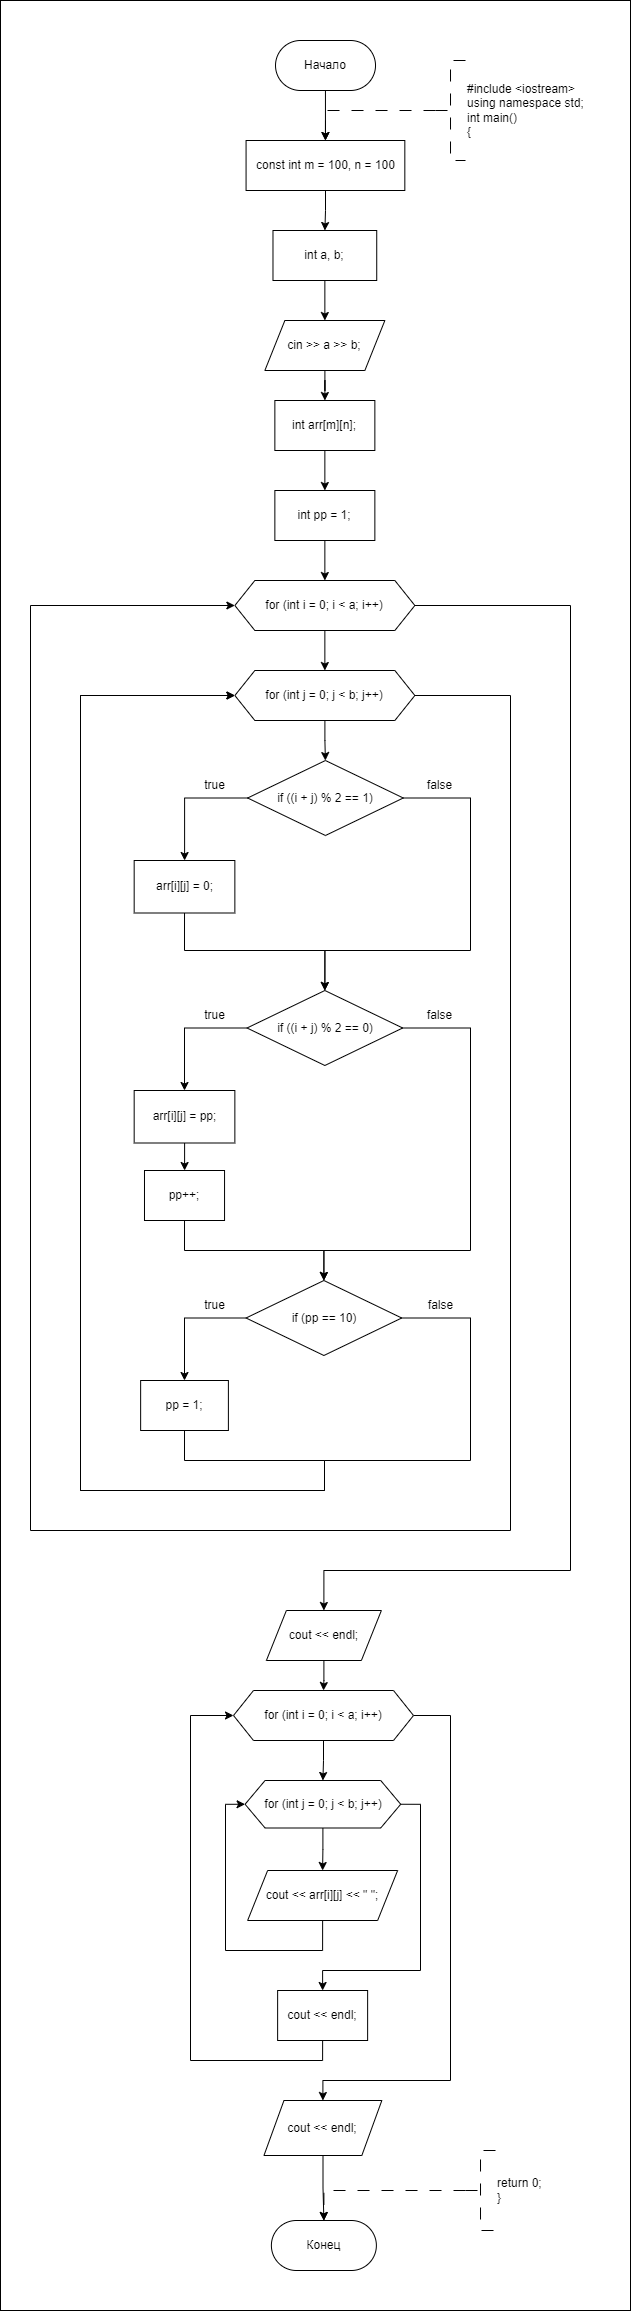

The diagram above was exported from draw.io. Its source (the exported page's mxGraphModel, read from the mxfile embedded in the PNG):
<mxGraphModel dx="1682" dy="1115" grid="1" gridSize="10" guides="1" tooltips="1" connect="1" arrows="1" fold="1" page="1" pageScale="1" pageWidth="827" pageHeight="1169" math="0" shadow="0">
  <root>
    <mxCell id="WIyWlLk6GJQsqaUBKTNV-0" />
    <mxCell id="WIyWlLk6GJQsqaUBKTNV-1" parent="WIyWlLk6GJQsqaUBKTNV-0" />
    <mxCell id="HVGlthCQRGP7aR8pXnzb-81" value="" style="rounded=0;whiteSpace=wrap;html=1;" vertex="1" parent="WIyWlLk6GJQsqaUBKTNV-1">
      <mxGeometry x="30" y="160" width="630" height="2310" as="geometry" />
    </mxCell>
    <mxCell id="HVGlthCQRGP7aR8pXnzb-1" value="" style="edgeStyle=orthogonalEdgeStyle;rounded=0;orthogonalLoop=1;jettySize=auto;html=1;entryX=0.5;entryY=0;entryDx=0;entryDy=0;" edge="1" parent="WIyWlLk6GJQsqaUBKTNV-1" source="HVGlthCQRGP7aR8pXnzb-2" target="HVGlthCQRGP7aR8pXnzb-6">
      <mxGeometry relative="1" as="geometry">
        <mxPoint x="354.40999999999997" y="300" as="targetPoint" />
      </mxGeometry>
    </mxCell>
    <mxCell id="HVGlthCQRGP7aR8pXnzb-2" value="Начало" style="rounded=1;whiteSpace=wrap;html=1;arcSize=50;" vertex="1" parent="WIyWlLk6GJQsqaUBKTNV-1">
      <mxGeometry x="305.01" y="200" width="100" height="50" as="geometry" />
    </mxCell>
    <mxCell id="HVGlthCQRGP7aR8pXnzb-3" value="" style="edgeStyle=orthogonalEdgeStyle;rounded=0;orthogonalLoop=1;jettySize=auto;html=1;strokeWidth=1;dashed=1;dashPattern=12 12;entryX=0.5;entryY=0;entryDx=0;entryDy=0;" edge="1" parent="WIyWlLk6GJQsqaUBKTNV-1" source="HVGlthCQRGP7aR8pXnzb-4" target="HVGlthCQRGP7aR8pXnzb-6">
      <mxGeometry relative="1" as="geometry">
        <Array as="points">
          <mxPoint x="355.01" y="270" />
        </Array>
        <mxPoint x="355.03857142857134" y="300" as="targetPoint" />
      </mxGeometry>
    </mxCell>
    <mxCell id="HVGlthCQRGP7aR8pXnzb-4" value="#include &amp;lt;iostream&amp;gt;&lt;br&gt;using namespace std;&lt;br&gt;int main()&lt;br&gt;{" style="strokeWidth=1;html=1;shape=mxgraph.flowchart.annotation_2;align=left;labelPosition=right;pointerEvents=1;dashed=1;dashPattern=12 12;" vertex="1" parent="WIyWlLk6GJQsqaUBKTNV-1">
      <mxGeometry x="465.01" y="220" width="30" height="100" as="geometry" />
    </mxCell>
    <mxCell id="HVGlthCQRGP7aR8pXnzb-5" value="" style="edgeStyle=orthogonalEdgeStyle;rounded=0;orthogonalLoop=1;jettySize=auto;html=1;" edge="1" parent="WIyWlLk6GJQsqaUBKTNV-1" source="HVGlthCQRGP7aR8pXnzb-6" target="HVGlthCQRGP7aR8pXnzb-8">
      <mxGeometry relative="1" as="geometry" />
    </mxCell>
    <mxCell id="HVGlthCQRGP7aR8pXnzb-6" value="const int m = 100, n = 100" style="rounded=0;whiteSpace=wrap;html=1;" vertex="1" parent="WIyWlLk6GJQsqaUBKTNV-1">
      <mxGeometry x="275.57" y="300" width="158.76" height="50" as="geometry" />
    </mxCell>
    <mxCell id="HVGlthCQRGP7aR8pXnzb-7" value="" style="edgeStyle=orthogonalEdgeStyle;rounded=0;orthogonalLoop=1;jettySize=auto;html=1;entryX=0.5;entryY=0;entryDx=0;entryDy=0;" edge="1" parent="WIyWlLk6GJQsqaUBKTNV-1" source="HVGlthCQRGP7aR8pXnzb-8" target="HVGlthCQRGP7aR8pXnzb-13">
      <mxGeometry relative="1" as="geometry">
        <mxPoint x="354.37931034482745" y="470.0000000000001" as="targetPoint" />
        <Array as="points" />
      </mxGeometry>
    </mxCell>
    <mxCell id="HVGlthCQRGP7aR8pXnzb-8" value="int a, b;" style="rounded=0;whiteSpace=wrap;html=1;" vertex="1" parent="WIyWlLk6GJQsqaUBKTNV-1">
      <mxGeometry x="302.48" y="390" width="103.75" height="50" as="geometry" />
    </mxCell>
    <mxCell id="HVGlthCQRGP7aR8pXnzb-27" value="" style="edgeStyle=orthogonalEdgeStyle;rounded=0;orthogonalLoop=1;jettySize=auto;html=1;" edge="1" parent="WIyWlLk6GJQsqaUBKTNV-1" source="HVGlthCQRGP7aR8pXnzb-11" target="HVGlthCQRGP7aR8pXnzb-26">
      <mxGeometry relative="1" as="geometry" />
    </mxCell>
    <mxCell id="HVGlthCQRGP7aR8pXnzb-64" style="edgeStyle=orthogonalEdgeStyle;rounded=0;orthogonalLoop=1;jettySize=auto;html=1;exitX=1;exitY=0.5;exitDx=0;exitDy=0;entryX=0.5;entryY=0;entryDx=0;entryDy=0;" edge="1" parent="WIyWlLk6GJQsqaUBKTNV-1" source="HVGlthCQRGP7aR8pXnzb-11" target="HVGlthCQRGP7aR8pXnzb-63">
      <mxGeometry relative="1" as="geometry">
        <Array as="points">
          <mxPoint x="600" y="765" />
          <mxPoint x="600" y="1730" />
          <mxPoint x="353" y="1730" />
        </Array>
      </mxGeometry>
    </mxCell>
    <mxCell id="HVGlthCQRGP7aR8pXnzb-11" value="for (int i = 0; i &amp;lt; a; i++)" style="shape=hexagon;perimeter=hexagonPerimeter2;whiteSpace=wrap;html=1;fixedSize=1;rounded=0;" vertex="1" parent="WIyWlLk6GJQsqaUBKTNV-1">
      <mxGeometry x="264.36" y="740" width="180" height="50" as="geometry" />
    </mxCell>
    <mxCell id="HVGlthCQRGP7aR8pXnzb-12" value="" style="edgeStyle=orthogonalEdgeStyle;rounded=0;orthogonalLoop=1;jettySize=auto;html=1;" edge="1" parent="WIyWlLk6GJQsqaUBKTNV-1" source="HVGlthCQRGP7aR8pXnzb-13" target="HVGlthCQRGP7aR8pXnzb-15">
      <mxGeometry relative="1" as="geometry" />
    </mxCell>
    <mxCell id="HVGlthCQRGP7aR8pXnzb-13" value="cin &amp;gt;&amp;gt; a &amp;gt;&amp;gt; b;" style="shape=parallelogram;perimeter=parallelogramPerimeter;whiteSpace=wrap;html=1;fixedSize=1;" vertex="1" parent="WIyWlLk6GJQsqaUBKTNV-1">
      <mxGeometry x="294.36" y="480" width="120" height="50" as="geometry" />
    </mxCell>
    <mxCell id="HVGlthCQRGP7aR8pXnzb-24" value="" style="edgeStyle=orthogonalEdgeStyle;rounded=0;orthogonalLoop=1;jettySize=auto;html=1;" edge="1" parent="WIyWlLk6GJQsqaUBKTNV-1" source="HVGlthCQRGP7aR8pXnzb-15" target="HVGlthCQRGP7aR8pXnzb-23">
      <mxGeometry relative="1" as="geometry" />
    </mxCell>
    <mxCell id="HVGlthCQRGP7aR8pXnzb-15" value="int arr[m][n];" style="whiteSpace=wrap;html=1;" vertex="1" parent="WIyWlLk6GJQsqaUBKTNV-1">
      <mxGeometry x="304.36" y="560" width="100" height="50" as="geometry" />
    </mxCell>
    <mxCell id="HVGlthCQRGP7aR8pXnzb-25" value="" style="edgeStyle=orthogonalEdgeStyle;rounded=0;orthogonalLoop=1;jettySize=auto;html=1;" edge="1" parent="WIyWlLk6GJQsqaUBKTNV-1" source="HVGlthCQRGP7aR8pXnzb-23" target="HVGlthCQRGP7aR8pXnzb-11">
      <mxGeometry relative="1" as="geometry" />
    </mxCell>
    <mxCell id="HVGlthCQRGP7aR8pXnzb-23" value="int pp = 1;" style="whiteSpace=wrap;html=1;" vertex="1" parent="WIyWlLk6GJQsqaUBKTNV-1">
      <mxGeometry x="304.36" y="650" width="100" height="50" as="geometry" />
    </mxCell>
    <mxCell id="HVGlthCQRGP7aR8pXnzb-29" value="" style="edgeStyle=orthogonalEdgeStyle;rounded=0;orthogonalLoop=1;jettySize=auto;html=1;" edge="1" parent="WIyWlLk6GJQsqaUBKTNV-1" source="HVGlthCQRGP7aR8pXnzb-26" target="HVGlthCQRGP7aR8pXnzb-28">
      <mxGeometry relative="1" as="geometry" />
    </mxCell>
    <mxCell id="HVGlthCQRGP7aR8pXnzb-62" style="edgeStyle=orthogonalEdgeStyle;rounded=0;orthogonalLoop=1;jettySize=auto;html=1;exitX=1;exitY=0.5;exitDx=0;exitDy=0;entryX=0;entryY=0.5;entryDx=0;entryDy=0;" edge="1" parent="WIyWlLk6GJQsqaUBKTNV-1" source="HVGlthCQRGP7aR8pXnzb-26" target="HVGlthCQRGP7aR8pXnzb-11">
      <mxGeometry relative="1" as="geometry">
        <Array as="points">
          <mxPoint x="540" y="855" />
          <mxPoint x="540" y="1690" />
          <mxPoint x="60" y="1690" />
          <mxPoint x="60" y="765" />
        </Array>
      </mxGeometry>
    </mxCell>
    <mxCell id="HVGlthCQRGP7aR8pXnzb-26" value="for (int j = 0; j &amp;lt; b; j++)" style="shape=hexagon;perimeter=hexagonPerimeter2;whiteSpace=wrap;html=1;fixedSize=1;rounded=0;" vertex="1" parent="WIyWlLk6GJQsqaUBKTNV-1">
      <mxGeometry x="264.36" y="830" width="180" height="50" as="geometry" />
    </mxCell>
    <mxCell id="HVGlthCQRGP7aR8pXnzb-31" value="" style="edgeStyle=orthogonalEdgeStyle;rounded=0;orthogonalLoop=1;jettySize=auto;html=1;" edge="1" parent="WIyWlLk6GJQsqaUBKTNV-1" source="HVGlthCQRGP7aR8pXnzb-28" target="HVGlthCQRGP7aR8pXnzb-30">
      <mxGeometry relative="1" as="geometry" />
    </mxCell>
    <mxCell id="HVGlthCQRGP7aR8pXnzb-35" style="edgeStyle=orthogonalEdgeStyle;rounded=0;orthogonalLoop=1;jettySize=auto;html=1;exitX=1;exitY=0.5;exitDx=0;exitDy=0;entryX=0.5;entryY=0;entryDx=0;entryDy=0;" edge="1" parent="WIyWlLk6GJQsqaUBKTNV-1" source="HVGlthCQRGP7aR8pXnzb-28" target="HVGlthCQRGP7aR8pXnzb-32">
      <mxGeometry relative="1" as="geometry">
        <mxPoint x="430" y="1100" as="targetPoint" />
        <Array as="points">
          <mxPoint x="500" y="957" />
          <mxPoint x="500" y="1110" />
          <mxPoint x="354" y="1110" />
        </Array>
      </mxGeometry>
    </mxCell>
    <mxCell id="HVGlthCQRGP7aR8pXnzb-28" value="if ((i + j) % 2 == 1)" style="rhombus;whiteSpace=wrap;html=1;rounded=0;" vertex="1" parent="WIyWlLk6GJQsqaUBKTNV-1">
      <mxGeometry x="277.13" y="920" width="155.64" height="75" as="geometry" />
    </mxCell>
    <mxCell id="HVGlthCQRGP7aR8pXnzb-34" style="edgeStyle=orthogonalEdgeStyle;rounded=0;orthogonalLoop=1;jettySize=auto;html=1;exitX=0.5;exitY=1;exitDx=0;exitDy=0;entryX=0.5;entryY=0;entryDx=0;entryDy=0;" edge="1" parent="WIyWlLk6GJQsqaUBKTNV-1" source="HVGlthCQRGP7aR8pXnzb-30" target="HVGlthCQRGP7aR8pXnzb-32">
      <mxGeometry relative="1" as="geometry">
        <Array as="points">
          <mxPoint x="214" y="1110" />
          <mxPoint x="354" y="1110" />
        </Array>
      </mxGeometry>
    </mxCell>
    <mxCell id="HVGlthCQRGP7aR8pXnzb-30" value="arr[i][j] = 0;" style="whiteSpace=wrap;html=1;rounded=0;" vertex="1" parent="WIyWlLk6GJQsqaUBKTNV-1">
      <mxGeometry x="163.67000000000002" y="1020" width="100.69" height="52.5" as="geometry" />
    </mxCell>
    <mxCell id="HVGlthCQRGP7aR8pXnzb-42" style="edgeStyle=orthogonalEdgeStyle;rounded=0;orthogonalLoop=1;jettySize=auto;html=1;exitX=0;exitY=0.5;exitDx=0;exitDy=0;entryX=0.5;entryY=0;entryDx=0;entryDy=0;" edge="1" parent="WIyWlLk6GJQsqaUBKTNV-1" source="HVGlthCQRGP7aR8pXnzb-32" target="HVGlthCQRGP7aR8pXnzb-40">
      <mxGeometry relative="1" as="geometry" />
    </mxCell>
    <mxCell id="HVGlthCQRGP7aR8pXnzb-50" style="edgeStyle=orthogonalEdgeStyle;rounded=0;orthogonalLoop=1;jettySize=auto;html=1;exitX=1;exitY=0.5;exitDx=0;exitDy=0;entryX=0.5;entryY=0;entryDx=0;entryDy=0;" edge="1" parent="WIyWlLk6GJQsqaUBKTNV-1" source="HVGlthCQRGP7aR8pXnzb-32" target="HVGlthCQRGP7aR8pXnzb-47">
      <mxGeometry relative="1" as="geometry">
        <Array as="points">
          <mxPoint x="500" y="1187" />
          <mxPoint x="500" y="1410" />
          <mxPoint x="353" y="1410" />
        </Array>
      </mxGeometry>
    </mxCell>
    <mxCell id="HVGlthCQRGP7aR8pXnzb-32" value="if ((i + j) % 2 == 0)" style="rhombus;whiteSpace=wrap;html=1;rounded=0;" vertex="1" parent="WIyWlLk6GJQsqaUBKTNV-1">
      <mxGeometry x="276.54" y="1150" width="155.64" height="75" as="geometry" />
    </mxCell>
    <mxCell id="HVGlthCQRGP7aR8pXnzb-36" value="true" style="text;html=1;align=center;verticalAlign=middle;resizable=0;points=[];autosize=1;strokeColor=none;fillColor=none;" vertex="1" parent="WIyWlLk6GJQsqaUBKTNV-1">
      <mxGeometry x="224.36" y="930" width="40" height="30" as="geometry" />
    </mxCell>
    <mxCell id="HVGlthCQRGP7aR8pXnzb-37" value="false" style="text;html=1;align=center;verticalAlign=middle;resizable=0;points=[];autosize=1;strokeColor=none;fillColor=none;" vertex="1" parent="WIyWlLk6GJQsqaUBKTNV-1">
      <mxGeometry x="444.36" y="930" width="50" height="30" as="geometry" />
    </mxCell>
    <mxCell id="HVGlthCQRGP7aR8pXnzb-44" value="" style="edgeStyle=orthogonalEdgeStyle;rounded=0;orthogonalLoop=1;jettySize=auto;html=1;" edge="1" parent="WIyWlLk6GJQsqaUBKTNV-1" source="HVGlthCQRGP7aR8pXnzb-40" target="HVGlthCQRGP7aR8pXnzb-43">
      <mxGeometry relative="1" as="geometry" />
    </mxCell>
    <mxCell id="HVGlthCQRGP7aR8pXnzb-40" value="arr[i][j] = pp;" style="whiteSpace=wrap;html=1;rounded=0;" vertex="1" parent="WIyWlLk6GJQsqaUBKTNV-1">
      <mxGeometry x="163.67000000000002" y="1250" width="100.69" height="52.5" as="geometry" />
    </mxCell>
    <mxCell id="HVGlthCQRGP7aR8pXnzb-49" style="edgeStyle=orthogonalEdgeStyle;rounded=0;orthogonalLoop=1;jettySize=auto;html=1;exitX=0.5;exitY=1;exitDx=0;exitDy=0;entryX=0.5;entryY=0;entryDx=0;entryDy=0;" edge="1" parent="WIyWlLk6GJQsqaUBKTNV-1" source="HVGlthCQRGP7aR8pXnzb-43" target="HVGlthCQRGP7aR8pXnzb-47">
      <mxGeometry relative="1" as="geometry" />
    </mxCell>
    <mxCell id="HVGlthCQRGP7aR8pXnzb-43" value="pp++;" style="whiteSpace=wrap;html=1;rounded=0;" vertex="1" parent="WIyWlLk6GJQsqaUBKTNV-1">
      <mxGeometry x="173.99" y="1330" width="80.06" height="50" as="geometry" />
    </mxCell>
    <mxCell id="HVGlthCQRGP7aR8pXnzb-45" value="true" style="text;html=1;align=center;verticalAlign=middle;resizable=0;points=[];autosize=1;strokeColor=none;fillColor=none;" vertex="1" parent="WIyWlLk6GJQsqaUBKTNV-1">
      <mxGeometry x="224.36" y="1160" width="40" height="30" as="geometry" />
    </mxCell>
    <mxCell id="HVGlthCQRGP7aR8pXnzb-46" value="false" style="text;html=1;align=center;verticalAlign=middle;resizable=0;points=[];autosize=1;strokeColor=none;fillColor=none;" vertex="1" parent="WIyWlLk6GJQsqaUBKTNV-1">
      <mxGeometry x="444.36000000000007" y="1160" width="50" height="30" as="geometry" />
    </mxCell>
    <mxCell id="HVGlthCQRGP7aR8pXnzb-54" value="" style="edgeStyle=orthogonalEdgeStyle;rounded=0;orthogonalLoop=1;jettySize=auto;html=1;" edge="1" parent="WIyWlLk6GJQsqaUBKTNV-1" source="HVGlthCQRGP7aR8pXnzb-47" target="HVGlthCQRGP7aR8pXnzb-53">
      <mxGeometry relative="1" as="geometry" />
    </mxCell>
    <mxCell id="HVGlthCQRGP7aR8pXnzb-61" style="edgeStyle=orthogonalEdgeStyle;rounded=0;orthogonalLoop=1;jettySize=auto;html=1;entryX=0;entryY=0.5;entryDx=0;entryDy=0;exitX=1;exitY=0.5;exitDx=0;exitDy=0;" edge="1" parent="WIyWlLk6GJQsqaUBKTNV-1" source="HVGlthCQRGP7aR8pXnzb-47" target="HVGlthCQRGP7aR8pXnzb-26">
      <mxGeometry relative="1" as="geometry">
        <mxPoint x="230.0000000000001" y="877.2413793103449" as="targetPoint" />
        <mxPoint x="460" y="1520" as="sourcePoint" />
        <Array as="points">
          <mxPoint x="500" y="1477" />
          <mxPoint x="500" y="1620" />
          <mxPoint x="354" y="1620" />
          <mxPoint x="354" y="1650" />
          <mxPoint x="110" y="1650" />
          <mxPoint x="110" y="855" />
        </Array>
      </mxGeometry>
    </mxCell>
    <mxCell id="HVGlthCQRGP7aR8pXnzb-47" value="if (pp == 10)" style="rhombus;whiteSpace=wrap;html=1;rounded=0;" vertex="1" parent="WIyWlLk6GJQsqaUBKTNV-1">
      <mxGeometry x="275.57" y="1440" width="155.64" height="75" as="geometry" />
    </mxCell>
    <mxCell id="HVGlthCQRGP7aR8pXnzb-55" style="edgeStyle=orthogonalEdgeStyle;rounded=0;orthogonalLoop=1;jettySize=auto;html=1;exitX=0.5;exitY=1;exitDx=0;exitDy=0;entryX=0;entryY=0.5;entryDx=0;entryDy=0;" edge="1" parent="WIyWlLk6GJQsqaUBKTNV-1" source="HVGlthCQRGP7aR8pXnzb-53" target="HVGlthCQRGP7aR8pXnzb-26">
      <mxGeometry relative="1" as="geometry">
        <Array as="points">
          <mxPoint x="214" y="1620" />
          <mxPoint x="354" y="1620" />
          <mxPoint x="354" y="1650" />
          <mxPoint x="110" y="1650" />
          <mxPoint x="110" y="855" />
        </Array>
      </mxGeometry>
    </mxCell>
    <mxCell id="HVGlthCQRGP7aR8pXnzb-53" value="pp = 1;" style="whiteSpace=wrap;html=1;rounded=0;" vertex="1" parent="WIyWlLk6GJQsqaUBKTNV-1">
      <mxGeometry x="170.14" y="1540" width="87.75" height="50" as="geometry" />
    </mxCell>
    <mxCell id="HVGlthCQRGP7aR8pXnzb-58" value="true" style="text;html=1;align=center;verticalAlign=middle;resizable=0;points=[];autosize=1;strokeColor=none;fillColor=none;" vertex="1" parent="WIyWlLk6GJQsqaUBKTNV-1">
      <mxGeometry x="224.36" y="1450" width="40" height="30" as="geometry" />
    </mxCell>
    <mxCell id="HVGlthCQRGP7aR8pXnzb-59" value="false" style="text;html=1;align=center;verticalAlign=middle;resizable=0;points=[];autosize=1;strokeColor=none;fillColor=none;" vertex="1" parent="WIyWlLk6GJQsqaUBKTNV-1">
      <mxGeometry x="445.01000000000005" y="1450" width="50" height="30" as="geometry" />
    </mxCell>
    <mxCell id="HVGlthCQRGP7aR8pXnzb-76" value="" style="edgeStyle=orthogonalEdgeStyle;rounded=0;orthogonalLoop=1;jettySize=auto;html=1;" edge="1" parent="WIyWlLk6GJQsqaUBKTNV-1" source="HVGlthCQRGP7aR8pXnzb-63" target="HVGlthCQRGP7aR8pXnzb-67">
      <mxGeometry relative="1" as="geometry" />
    </mxCell>
    <mxCell id="HVGlthCQRGP7aR8pXnzb-63" value="cout &amp;lt;&amp;lt; endl;" style="shape=parallelogram;perimeter=parallelogramPerimeter;whiteSpace=wrap;html=1;fixedSize=1;" vertex="1" parent="WIyWlLk6GJQsqaUBKTNV-1">
      <mxGeometry x="295.89" y="1770" width="114.99" height="50" as="geometry" />
    </mxCell>
    <mxCell id="HVGlthCQRGP7aR8pXnzb-65" value="" style="edgeStyle=orthogonalEdgeStyle;rounded=0;orthogonalLoop=1;jettySize=auto;html=1;" edge="1" parent="WIyWlLk6GJQsqaUBKTNV-1" source="HVGlthCQRGP7aR8pXnzb-67" target="HVGlthCQRGP7aR8pXnzb-70">
      <mxGeometry relative="1" as="geometry" />
    </mxCell>
    <mxCell id="HVGlthCQRGP7aR8pXnzb-66" style="edgeStyle=orthogonalEdgeStyle;rounded=0;orthogonalLoop=1;jettySize=auto;html=1;exitX=1;exitY=0.5;exitDx=0;exitDy=0;entryX=0.5;entryY=0;entryDx=0;entryDy=0;" edge="1" parent="WIyWlLk6GJQsqaUBKTNV-1" source="HVGlthCQRGP7aR8pXnzb-67" target="HVGlthCQRGP7aR8pXnzb-75">
      <mxGeometry relative="1" as="geometry">
        <Array as="points">
          <mxPoint x="480" y="1875" />
          <mxPoint x="480" y="2240" />
          <mxPoint x="352" y="2240" />
        </Array>
      </mxGeometry>
    </mxCell>
    <mxCell id="HVGlthCQRGP7aR8pXnzb-67" value="for (int i = 0; i &amp;lt; a; i++)" style="shape=hexagon;perimeter=hexagonPerimeter2;whiteSpace=wrap;html=1;fixedSize=1;rounded=0;" vertex="1" parent="WIyWlLk6GJQsqaUBKTNV-1">
      <mxGeometry x="263.00000000000006" y="1850" width="180" height="50" as="geometry" />
    </mxCell>
    <mxCell id="HVGlthCQRGP7aR8pXnzb-68" value="" style="edgeStyle=orthogonalEdgeStyle;rounded=0;orthogonalLoop=1;jettySize=auto;html=1;" edge="1" parent="WIyWlLk6GJQsqaUBKTNV-1" source="HVGlthCQRGP7aR8pXnzb-70" target="HVGlthCQRGP7aR8pXnzb-72">
      <mxGeometry relative="1" as="geometry" />
    </mxCell>
    <mxCell id="HVGlthCQRGP7aR8pXnzb-69" style="edgeStyle=orthogonalEdgeStyle;rounded=0;orthogonalLoop=1;jettySize=auto;html=1;exitX=1;exitY=0.5;exitDx=0;exitDy=0;entryX=0.5;entryY=0;entryDx=0;entryDy=0;" edge="1" parent="WIyWlLk6GJQsqaUBKTNV-1" source="HVGlthCQRGP7aR8pXnzb-70" target="HVGlthCQRGP7aR8pXnzb-74">
      <mxGeometry relative="1" as="geometry">
        <Array as="points">
          <mxPoint x="450" y="1964" />
          <mxPoint x="450" y="2130" />
          <mxPoint x="352" y="2130" />
        </Array>
      </mxGeometry>
    </mxCell>
    <mxCell id="HVGlthCQRGP7aR8pXnzb-70" value="for (int j = 0; j &amp;lt; b; j++)" style="shape=hexagon;perimeter=hexagonPerimeter2;whiteSpace=wrap;html=1;fixedSize=1;rounded=0;" vertex="1" parent="WIyWlLk6GJQsqaUBKTNV-1">
      <mxGeometry x="274.57000000000005" y="1940" width="155.64" height="47.5" as="geometry" />
    </mxCell>
    <mxCell id="HVGlthCQRGP7aR8pXnzb-71" style="edgeStyle=orthogonalEdgeStyle;rounded=0;orthogonalLoop=1;jettySize=auto;html=1;exitX=0.5;exitY=1;exitDx=0;exitDy=0;entryX=0;entryY=0.5;entryDx=0;entryDy=0;" edge="1" parent="WIyWlLk6GJQsqaUBKTNV-1" source="HVGlthCQRGP7aR8pXnzb-72" target="HVGlthCQRGP7aR8pXnzb-70">
      <mxGeometry relative="1" as="geometry">
        <Array as="points">
          <mxPoint x="352" y="2110" />
          <mxPoint x="255" y="2110" />
          <mxPoint x="255" y="1964" />
        </Array>
      </mxGeometry>
    </mxCell>
    <mxCell id="HVGlthCQRGP7aR8pXnzb-72" value="cout &amp;lt;&amp;lt; arr[i][j] &amp;lt;&amp;lt; &quot; &quot;;" style="shape=parallelogram;perimeter=parallelogramPerimeter;whiteSpace=wrap;html=1;fixedSize=1;" vertex="1" parent="WIyWlLk6GJQsqaUBKTNV-1">
      <mxGeometry x="277.13" y="2030" width="150" height="50" as="geometry" />
    </mxCell>
    <mxCell id="HVGlthCQRGP7aR8pXnzb-73" style="edgeStyle=orthogonalEdgeStyle;rounded=0;orthogonalLoop=1;jettySize=auto;html=1;exitX=0.5;exitY=1;exitDx=0;exitDy=0;entryX=0;entryY=0.5;entryDx=0;entryDy=0;" edge="1" parent="WIyWlLk6GJQsqaUBKTNV-1" source="HVGlthCQRGP7aR8pXnzb-74" target="HVGlthCQRGP7aR8pXnzb-67">
      <mxGeometry relative="1" as="geometry">
        <mxPoint x="210" y="1880" as="targetPoint" />
        <Array as="points">
          <mxPoint x="352" y="2220" />
          <mxPoint x="220" y="2220" />
          <mxPoint x="220" y="1875" />
        </Array>
      </mxGeometry>
    </mxCell>
    <mxCell id="HVGlthCQRGP7aR8pXnzb-74" value="cout &amp;lt;&amp;lt; endl;" style="whiteSpace=wrap;html=1;" vertex="1" parent="WIyWlLk6GJQsqaUBKTNV-1">
      <mxGeometry x="307.13" y="2150" width="90" height="50" as="geometry" />
    </mxCell>
    <mxCell id="HVGlthCQRGP7aR8pXnzb-80" value="" style="edgeStyle=orthogonalEdgeStyle;rounded=0;orthogonalLoop=1;jettySize=auto;html=1;" edge="1" parent="WIyWlLk6GJQsqaUBKTNV-1" source="HVGlthCQRGP7aR8pXnzb-75" target="HVGlthCQRGP7aR8pXnzb-77">
      <mxGeometry relative="1" as="geometry" />
    </mxCell>
    <mxCell id="HVGlthCQRGP7aR8pXnzb-75" value="cout &lt;&lt; endl;" style="shape=parallelogram;perimeter=parallelogramPerimeter;whiteSpace=wrap;html=1;fixedSize=1;rounded=0;" vertex="1" parent="WIyWlLk6GJQsqaUBKTNV-1">
      <mxGeometry x="293.46" y="2260" width="117.87" height="55" as="geometry" />
    </mxCell>
    <mxCell id="HVGlthCQRGP7aR8pXnzb-77" value="Конец" style="rounded=1;whiteSpace=wrap;html=1;arcSize=50;" vertex="1" parent="WIyWlLk6GJQsqaUBKTNV-1">
      <mxGeometry x="300.88" y="2380" width="105" height="50" as="geometry" />
    </mxCell>
    <mxCell id="HVGlthCQRGP7aR8pXnzb-78" style="edgeStyle=orthogonalEdgeStyle;rounded=0;orthogonalLoop=1;jettySize=auto;html=1;exitX=0;exitY=0.5;exitDx=0;exitDy=0;exitPerimeter=0;entryX=0.5;entryY=0;entryDx=0;entryDy=0;dashed=1;dashPattern=12 12;" edge="1" parent="WIyWlLk6GJQsqaUBKTNV-1" source="HVGlthCQRGP7aR8pXnzb-79" target="HVGlthCQRGP7aR8pXnzb-77">
      <mxGeometry relative="1" as="geometry" />
    </mxCell>
    <mxCell id="HVGlthCQRGP7aR8pXnzb-79" value="return 0;&lt;br&gt;}" style="strokeWidth=1;html=1;shape=mxgraph.flowchart.annotation_2;align=left;labelPosition=right;pointerEvents=1;dashed=1;dashPattern=12 12;" vertex="1" parent="WIyWlLk6GJQsqaUBKTNV-1">
      <mxGeometry x="495.01" y="2310" width="30" height="80" as="geometry" />
    </mxCell>
  </root>
</mxGraphModel>